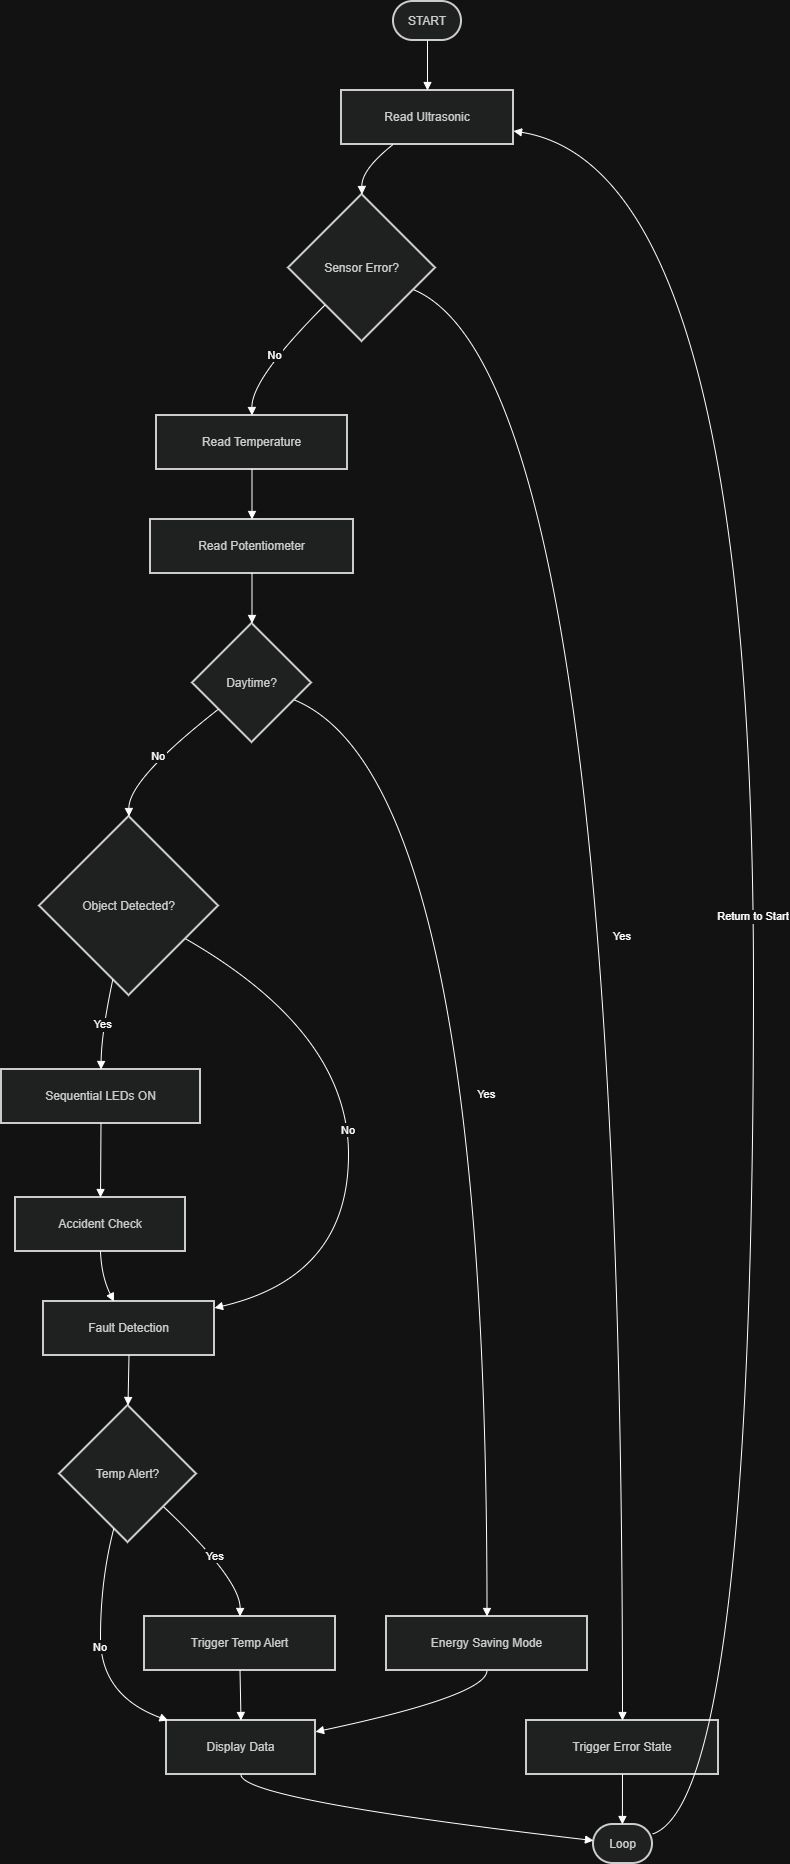

The diagram above was exported from draw.io. Its source (the exported page's mxGraphModel, read from the mxfile embedded in the PNG):
<mxGraphModel dx="1140" dy="790" grid="1" gridSize="10" guides="1" tooltips="1" connect="1" arrows="1" fold="1" page="1" pageScale="1" pageWidth="850" pageHeight="1100" math="0" shadow="0">
  <root>
    <mxCell id="0" />
    <mxCell id="1" parent="0" />
    <mxCell id="N9UTlFpPwyBS2jiDOClf-1" parent="1" style="rounded=1;whiteSpace=wrap;arcSize=50;strokeWidth=2;fillColor=light-dark(#eeeeee,#1f2020);strokeColor=light-dark(#999999,#cccccc);fontColor=light-dark(#333333,#cccccc);" value="START" vertex="1">
      <mxGeometry height="39" width="68" x="412" y="20" as="geometry" />
    </mxCell>
    <mxCell id="N9UTlFpPwyBS2jiDOClf-2" parent="1" style="whiteSpace=wrap;strokeWidth=2;fillColor=light-dark(#eeeeee,#1f2020);strokeColor=light-dark(#999999,#cccccc);fontColor=light-dark(#333333,#cccccc);" value="Read Ultrasonic" vertex="1">
      <mxGeometry height="54" width="172" x="360" y="109" as="geometry" />
    </mxCell>
    <mxCell id="N9UTlFpPwyBS2jiDOClf-3" parent="1" style="rhombus;strokeWidth=2;whiteSpace=wrap;fillColor=light-dark(#eeeeee,#1f2020);strokeColor=light-dark(#999999,#cccccc);fontColor=light-dark(#333333,#cccccc);" value="Sensor Error?" vertex="1">
      <mxGeometry height="147" width="147" x="307" y="213" as="geometry" />
    </mxCell>
    <mxCell id="N9UTlFpPwyBS2jiDOClf-4" parent="1" style="whiteSpace=wrap;strokeWidth=2;fillColor=light-dark(#eeeeee,#1f2020);strokeColor=light-dark(#999999,#cccccc);fontColor=light-dark(#333333,#cccccc);" value="Trigger Error State" vertex="1">
      <mxGeometry height="54" width="192" x="545" y="1739" as="geometry" />
    </mxCell>
    <mxCell id="N9UTlFpPwyBS2jiDOClf-5" parent="1" style="whiteSpace=wrap;strokeWidth=2;fillColor=light-dark(#eeeeee,#1f2020);strokeColor=light-dark(#999999,#cccccc);fontColor=light-dark(#333333,#cccccc);" value="Read Temperature" vertex="1">
      <mxGeometry height="54" width="191" x="175" y="434" as="geometry" />
    </mxCell>
    <mxCell id="N9UTlFpPwyBS2jiDOClf-6" parent="1" style="whiteSpace=wrap;strokeWidth=2;fillColor=light-dark(#eeeeee,#1f2020);strokeColor=light-dark(#999999,#cccccc);fontColor=light-dark(#333333,#cccccc);" value="Read Potentiometer" vertex="1">
      <mxGeometry height="54" width="203" x="169" y="538" as="geometry" />
    </mxCell>
    <mxCell id="N9UTlFpPwyBS2jiDOClf-7" parent="1" style="rhombus;strokeWidth=2;whiteSpace=wrap;fillColor=light-dark(#eeeeee,#1f2020);strokeColor=light-dark(#999999,#cccccc);fontColor=light-dark(#333333,#cccccc);" value="Daytime?" vertex="1">
      <mxGeometry height="119" width="119" x="211" y="642" as="geometry" />
    </mxCell>
    <mxCell id="N9UTlFpPwyBS2jiDOClf-8" parent="1" style="whiteSpace=wrap;strokeWidth=2;fillColor=light-dark(#eeeeee,#1f2020);strokeColor=light-dark(#999999,#cccccc);fontColor=light-dark(#333333,#cccccc);" value="Energy Saving Mode" vertex="1">
      <mxGeometry height="54" width="201" x="405" y="1635" as="geometry" />
    </mxCell>
    <mxCell id="N9UTlFpPwyBS2jiDOClf-9" parent="1" style="rhombus;strokeWidth=2;whiteSpace=wrap;fillColor=light-dark(#eeeeee,#1f2020);strokeColor=light-dark(#999999,#cccccc);fontColor=light-dark(#333333,#cccccc);" value="Object Detected?" vertex="1">
      <mxGeometry height="179" width="179" x="58" y="835" as="geometry" />
    </mxCell>
    <mxCell id="N9UTlFpPwyBS2jiDOClf-10" parent="1" style="whiteSpace=wrap;strokeWidth=2;fillColor=light-dark(#eeeeee,#1f2020);strokeColor=light-dark(#999999,#cccccc);fontColor=light-dark(#333333,#cccccc);" value="Sequential LEDs ON" vertex="1">
      <mxGeometry height="54" width="199" x="20" y="1088" as="geometry" />
    </mxCell>
    <mxCell id="N9UTlFpPwyBS2jiDOClf-11" parent="1" style="whiteSpace=wrap;strokeWidth=2;fillColor=light-dark(#eeeeee,#1f2020);strokeColor=light-dark(#999999,#cccccc);fontColor=light-dark(#333333,#cccccc);" value="Accident Check" vertex="1">
      <mxGeometry height="54" width="170" x="34" y="1216" as="geometry" />
    </mxCell>
    <mxCell id="N9UTlFpPwyBS2jiDOClf-12" parent="1" style="whiteSpace=wrap;strokeWidth=2;fillColor=light-dark(#eeeeee,#1f2020);strokeColor=light-dark(#999999,#cccccc);fontColor=light-dark(#333333,#cccccc);" value="Fault Detection" vertex="1">
      <mxGeometry height="54" width="171" x="62" y="1320" as="geometry" />
    </mxCell>
    <mxCell id="N9UTlFpPwyBS2jiDOClf-13" parent="1" style="rhombus;strokeWidth=2;whiteSpace=wrap;fillColor=light-dark(#eeeeee,#1f2020);strokeColor=light-dark(#999999,#cccccc);fontColor=light-dark(#333333,#cccccc);" value="Temp Alert?" vertex="1">
      <mxGeometry height="137" width="137" x="78" y="1424" as="geometry" />
    </mxCell>
    <mxCell id="N9UTlFpPwyBS2jiDOClf-14" parent="1" style="whiteSpace=wrap;strokeWidth=2;fillColor=light-dark(#eeeeee,#1f2020);strokeColor=light-dark(#999999,#cccccc);fontColor=light-dark(#333333,#cccccc);" value="Trigger Temp Alert" vertex="1">
      <mxGeometry height="54" width="191" x="163" y="1635" as="geometry" />
    </mxCell>
    <mxCell id="N9UTlFpPwyBS2jiDOClf-15" parent="1" style="whiteSpace=wrap;strokeWidth=2;fillColor=light-dark(#eeeeee,#1f2020);strokeColor=light-dark(#999999,#cccccc);fontColor=light-dark(#333333,#cccccc);" value="Display Data" vertex="1">
      <mxGeometry height="54" width="149" x="185" y="1739" as="geometry" />
    </mxCell>
    <mxCell id="N9UTlFpPwyBS2jiDOClf-16" parent="1" style="rounded=1;whiteSpace=wrap;arcSize=50;strokeWidth=2;fillColor=light-dark(#eeeeee,#1f2020);strokeColor=light-dark(#999999,#cccccc);fontColor=light-dark(#333333,#cccccc);" value="Loop" vertex="1">
      <mxGeometry height="39" width="59" x="612" y="1843" as="geometry" />
    </mxCell>
    <mxCell id="N9UTlFpPwyBS2jiDOClf-17" edge="1" parent="1" source="N9UTlFpPwyBS2jiDOClf-1" style="curved=1;startArrow=none;endArrow=block;exitX=0.5;exitY=1;entryX=0.5;entryY=0;rounded=0;" target="N9UTlFpPwyBS2jiDOClf-2" value="">
      <mxGeometry relative="1" as="geometry">
        <Array as="points" />
      </mxGeometry>
    </mxCell>
    <mxCell id="N9UTlFpPwyBS2jiDOClf-18" edge="1" parent="1" source="N9UTlFpPwyBS2jiDOClf-2" style="curved=1;startArrow=none;endArrow=block;exitX=0.3;exitY=1;entryX=0.5;entryY=0;rounded=0;" target="N9UTlFpPwyBS2jiDOClf-3" value="">
      <mxGeometry relative="1" as="geometry">
        <Array as="points">
          <mxPoint x="380" y="188" />
        </Array>
      </mxGeometry>
    </mxCell>
    <mxCell id="N9UTlFpPwyBS2jiDOClf-19" edge="1" parent="1" source="N9UTlFpPwyBS2jiDOClf-3" style="curved=1;startArrow=none;endArrow=block;exitX=1;exitY=0.71;entryX=0.5;entryY=0;rounded=0;" target="N9UTlFpPwyBS2jiDOClf-4" value="Yes">
      <mxGeometry relative="1" as="geometry">
        <Array as="points">
          <mxPoint x="641" y="397" />
        </Array>
      </mxGeometry>
    </mxCell>
    <mxCell id="N9UTlFpPwyBS2jiDOClf-20" edge="1" parent="1" source="N9UTlFpPwyBS2jiDOClf-3" style="curved=1;startArrow=none;endArrow=block;exitX=0;exitY=1;entryX=0.5;entryY=0;rounded=0;" target="N9UTlFpPwyBS2jiDOClf-5" value="No">
      <mxGeometry relative="1" as="geometry">
        <Array as="points">
          <mxPoint x="270" y="397" />
        </Array>
      </mxGeometry>
    </mxCell>
    <mxCell id="N9UTlFpPwyBS2jiDOClf-21" edge="1" parent="1" source="N9UTlFpPwyBS2jiDOClf-5" style="curved=1;startArrow=none;endArrow=block;exitX=0.5;exitY=1;entryX=0.5;entryY=0;rounded=0;" target="N9UTlFpPwyBS2jiDOClf-6" value="">
      <mxGeometry relative="1" as="geometry">
        <Array as="points" />
      </mxGeometry>
    </mxCell>
    <mxCell id="N9UTlFpPwyBS2jiDOClf-22" edge="1" parent="1" source="N9UTlFpPwyBS2jiDOClf-6" style="curved=1;startArrow=none;endArrow=block;exitX=0.5;exitY=1;entryX=0.5;entryY=0;rounded=0;" target="N9UTlFpPwyBS2jiDOClf-7" value="">
      <mxGeometry relative="1" as="geometry">
        <Array as="points" />
      </mxGeometry>
    </mxCell>
    <mxCell id="N9UTlFpPwyBS2jiDOClf-23" edge="1" parent="1" source="N9UTlFpPwyBS2jiDOClf-7" style="curved=1;startArrow=none;endArrow=block;exitX=1;exitY=0.7;entryX=0.5;entryY=0;rounded=0;" target="N9UTlFpPwyBS2jiDOClf-8" value="Yes">
      <mxGeometry relative="1" as="geometry">
        <Array as="points">
          <mxPoint x="505" y="798" />
        </Array>
      </mxGeometry>
    </mxCell>
    <mxCell id="N9UTlFpPwyBS2jiDOClf-24" edge="1" parent="1" source="N9UTlFpPwyBS2jiDOClf-7" style="curved=1;startArrow=none;endArrow=block;exitX=0;exitY=0.89;entryX=0.5;entryY=0;rounded=0;" target="N9UTlFpPwyBS2jiDOClf-9" value="No">
      <mxGeometry relative="1" as="geometry">
        <Array as="points">
          <mxPoint x="147" y="798" />
        </Array>
      </mxGeometry>
    </mxCell>
    <mxCell id="N9UTlFpPwyBS2jiDOClf-25" edge="1" parent="1" source="N9UTlFpPwyBS2jiDOClf-9" style="curved=1;startArrow=none;endArrow=block;exitX=0.39;exitY=1;entryX=0.5;entryY=-0.01;rounded=0;" target="N9UTlFpPwyBS2jiDOClf-10" value="Yes">
      <mxGeometry relative="1" as="geometry">
        <Array as="points">
          <mxPoint x="120" y="1051" />
        </Array>
      </mxGeometry>
    </mxCell>
    <mxCell id="N9UTlFpPwyBS2jiDOClf-26" edge="1" parent="1" source="N9UTlFpPwyBS2jiDOClf-10" style="curved=1;startArrow=none;endArrow=block;exitX=0.5;exitY=0.99;entryX=0.5;entryY=-0.01;rounded=0;" target="N9UTlFpPwyBS2jiDOClf-11" value="">
      <mxGeometry relative="1" as="geometry">
        <Array as="points" />
      </mxGeometry>
    </mxCell>
    <mxCell id="N9UTlFpPwyBS2jiDOClf-27" edge="1" parent="1" source="N9UTlFpPwyBS2jiDOClf-11" style="curved=1;startArrow=none;endArrow=block;exitX=0.5;exitY=0.99;entryX=0.41;entryY=-0.01;rounded=0;" target="N9UTlFpPwyBS2jiDOClf-12" value="">
      <mxGeometry relative="1" as="geometry">
        <Array as="points">
          <mxPoint x="120" y="1295" />
        </Array>
      </mxGeometry>
    </mxCell>
    <mxCell id="N9UTlFpPwyBS2jiDOClf-28" edge="1" parent="1" source="N9UTlFpPwyBS2jiDOClf-9" style="curved=1;startArrow=none;endArrow=block;exitX=1;exitY=0.79;entryX=1;entryY=0.12;rounded=0;" target="N9UTlFpPwyBS2jiDOClf-12" value="No">
      <mxGeometry relative="1" as="geometry">
        <Array as="points">
          <mxPoint x="367" y="1051" />
          <mxPoint x="367" y="1295" />
        </Array>
      </mxGeometry>
    </mxCell>
    <mxCell id="N9UTlFpPwyBS2jiDOClf-29" edge="1" parent="1" source="N9UTlFpPwyBS2jiDOClf-12" style="curved=1;startArrow=none;endArrow=block;exitX=0.5;exitY=0.99;entryX=0.5;entryY=0;rounded=0;" target="N9UTlFpPwyBS2jiDOClf-13" value="">
      <mxGeometry relative="1" as="geometry">
        <Array as="points" />
      </mxGeometry>
    </mxCell>
    <mxCell id="N9UTlFpPwyBS2jiDOClf-30" edge="1" parent="1" source="N9UTlFpPwyBS2jiDOClf-13" style="curved=1;startArrow=none;endArrow=block;exitX=1.01;exitY=0.97;entryX=0.5;entryY=0;rounded=0;" target="N9UTlFpPwyBS2jiDOClf-14" value="Yes">
      <mxGeometry relative="1" as="geometry">
        <Array as="points">
          <mxPoint x="259" y="1598" />
        </Array>
      </mxGeometry>
    </mxCell>
    <mxCell id="N9UTlFpPwyBS2jiDOClf-31" edge="1" parent="1" source="N9UTlFpPwyBS2jiDOClf-13" style="curved=1;startArrow=none;endArrow=block;exitX=0.37;exitY=1;entryX=0.01;entryY=0;rounded=0;" target="N9UTlFpPwyBS2jiDOClf-15" value="No">
      <mxGeometry relative="1" as="geometry">
        <Array as="points">
          <mxPoint x="119" y="1598" />
          <mxPoint x="119" y="1714" />
        </Array>
      </mxGeometry>
    </mxCell>
    <mxCell id="N9UTlFpPwyBS2jiDOClf-32" edge="1" parent="1" source="N9UTlFpPwyBS2jiDOClf-14" style="curved=1;startArrow=none;endArrow=block;exitX=0.5;exitY=1;entryX=0.5;entryY=0;rounded=0;" target="N9UTlFpPwyBS2jiDOClf-15" value="">
      <mxGeometry relative="1" as="geometry">
        <Array as="points" />
      </mxGeometry>
    </mxCell>
    <mxCell id="N9UTlFpPwyBS2jiDOClf-33" edge="1" parent="1" source="N9UTlFpPwyBS2jiDOClf-8" style="curved=1;startArrow=none;endArrow=block;exitX=0.5;exitY=1;entryX=1;entryY=0.21;rounded=0;" target="N9UTlFpPwyBS2jiDOClf-15" value="">
      <mxGeometry relative="1" as="geometry">
        <Array as="points">
          <mxPoint x="505" y="1714" />
        </Array>
      </mxGeometry>
    </mxCell>
    <mxCell id="N9UTlFpPwyBS2jiDOClf-34" edge="1" parent="1" source="N9UTlFpPwyBS2jiDOClf-15" style="curved=1;startArrow=none;endArrow=block;exitX=0.5;exitY=1;entryX=-0.01;entryY=0.41;rounded=0;" target="N9UTlFpPwyBS2jiDOClf-16" value="">
      <mxGeometry relative="1" as="geometry">
        <Array as="points">
          <mxPoint x="259" y="1818" />
        </Array>
      </mxGeometry>
    </mxCell>
    <mxCell id="N9UTlFpPwyBS2jiDOClf-35" edge="1" parent="1" source="N9UTlFpPwyBS2jiDOClf-4" style="curved=1;startArrow=none;endArrow=block;exitX=0.5;exitY=1;entryX=0.49;entryY=0;rounded=0;" target="N9UTlFpPwyBS2jiDOClf-16" value="">
      <mxGeometry relative="1" as="geometry">
        <Array as="points" />
      </mxGeometry>
    </mxCell>
    <mxCell id="N9UTlFpPwyBS2jiDOClf-36" edge="1" parent="1" source="N9UTlFpPwyBS2jiDOClf-16" style="curved=1;startArrow=none;endArrow=block;exitX=0.99;exitY=0.25;entryX=1;entryY=0.75;rounded=0;" target="N9UTlFpPwyBS2jiDOClf-2" value="Return to Start">
      <mxGeometry relative="1" as="geometry">
        <Array as="points">
          <mxPoint x="772" y="1818" />
          <mxPoint x="772" y="188" />
        </Array>
      </mxGeometry>
    </mxCell>
  </root>
</mxGraphModel>